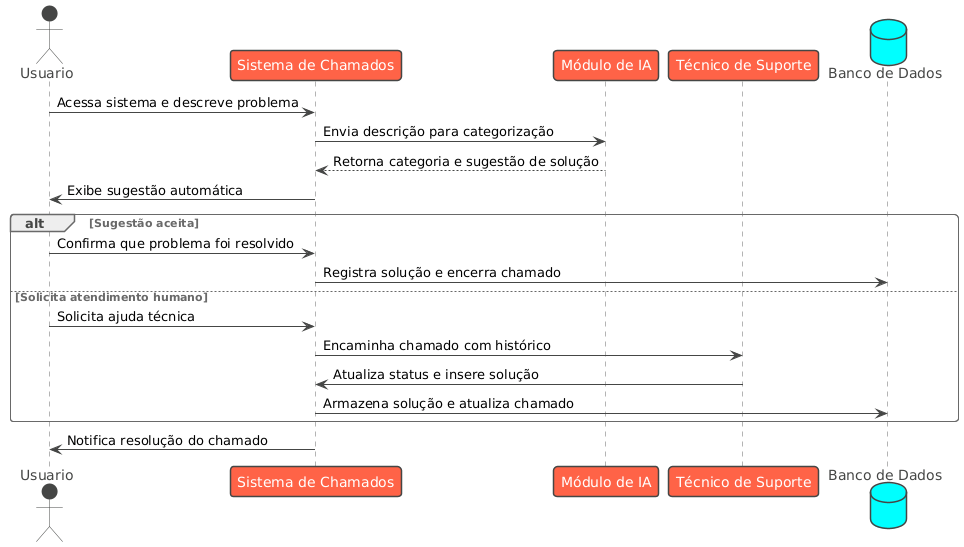

The diagram above was rendered by PlantUML. Its source (embedded in the PNG):
@startuml
!theme vibrant
actor Usuario
participant "Sistema de Chamados" as Sistema
participant "Módulo de IA" as IA
participant "Técnico de Suporte" as Tecnico
database "Banco de Dados" as BD

Usuario -> Sistema : Acessa sistema e descreve problema
Sistema -> IA : Envia descrição para categorização
IA --> Sistema : Retorna categoria e sugestão de solução
Sistema -> Usuario : Exibe sugestão automática

alt Sugestão aceita
  Usuario -> Sistema : Confirma que problema foi resolvido
  Sistema -> BD : Registra solução e encerra chamado
else Solicita atendimento humano
  Usuario -> Sistema : Solicita ajuda técnica
  Sistema -> Tecnico : Encaminha chamado com histórico
  Tecnico -> Sistema : Atualiza status e insere solução
  Sistema -> BD : Armazena solução e atualiza chamado
end

Sistema -> Usuario : Notifica resolução do chamado
@enduml